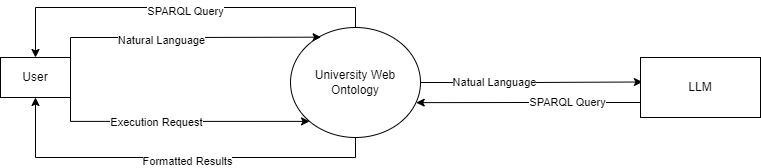

The diagram above was exported from draw.io. Its source (the exported page's mxGraphModel, read from the mxfile embedded in the PNG):
<mxGraphModel dx="864" dy="508" grid="1" gridSize="10" guides="1" tooltips="1" connect="1" arrows="1" fold="1" page="1" pageScale="1" pageWidth="1100" pageHeight="850" background="#ffffff" math="0" shadow="0">
  <root>
    <mxCell id="0" />
    <mxCell id="1" parent="0" />
    <mxCell id="6py_DWtKXm_6gq-2k5ga-6" style="edgeStyle=orthogonalEdgeStyle;rounded=0;orthogonalLoop=1;jettySize=auto;html=1;exitX=0.5;exitY=0;exitDx=0;exitDy=0;entryX=0.5;entryY=0;entryDx=0;entryDy=0;" parent="1" source="6py_DWtKXm_6gq-2k5ga-1" target="6py_DWtKXm_6gq-2k5ga-2" edge="1">
      <mxGeometry relative="1" as="geometry" />
    </mxCell>
    <mxCell id="6py_DWtKXm_6gq-2k5ga-8" value="SPARQL Query" style="edgeLabel;html=1;align=center;verticalAlign=middle;resizable=0;points=[];" parent="6py_DWtKXm_6gq-2k5ga-6" vertex="1" connectable="0">
      <mxGeometry x="-0.023" y="3" relative="1" as="geometry">
        <mxPoint as="offset" />
      </mxGeometry>
    </mxCell>
    <mxCell id="6py_DWtKXm_6gq-2k5ga-7" style="edgeStyle=orthogonalEdgeStyle;rounded=0;orthogonalLoop=1;jettySize=auto;html=1;exitX=0.5;exitY=1;exitDx=0;exitDy=0;entryX=0.5;entryY=1;entryDx=0;entryDy=0;" parent="1" source="6py_DWtKXm_6gq-2k5ga-1" target="6py_DWtKXm_6gq-2k5ga-2" edge="1">
      <mxGeometry relative="1" as="geometry" />
    </mxCell>
    <mxCell id="6py_DWtKXm_6gq-2k5ga-10" value="Formatted Results" style="edgeLabel;html=1;align=center;verticalAlign=middle;resizable=0;points=[];" parent="6py_DWtKXm_6gq-2k5ga-7" vertex="1" connectable="0">
      <mxGeometry x="-0.0568" y="3" relative="1" as="geometry">
        <mxPoint as="offset" />
      </mxGeometry>
    </mxCell>
    <mxCell id="ySHw2pT1_BUXjWs6XZre-2" style="edgeStyle=orthogonalEdgeStyle;rounded=0;orthogonalLoop=1;jettySize=auto;html=1;exitX=1;exitY=0.5;exitDx=0;exitDy=0;entryX=0.016;entryY=0.408;entryDx=0;entryDy=0;entryPerimeter=0;" parent="1" source="6py_DWtKXm_6gq-2k5ga-1" target="ySHw2pT1_BUXjWs6XZre-1" edge="1">
      <mxGeometry relative="1" as="geometry" />
    </mxCell>
    <mxCell id="ySHw2pT1_BUXjWs6XZre-3" value="Natual Language" style="edgeLabel;html=1;align=center;verticalAlign=middle;resizable=0;points=[];" parent="ySHw2pT1_BUXjWs6XZre-2" vertex="1" connectable="0">
      <mxGeometry x="-0.348" y="1" relative="1" as="geometry">
        <mxPoint as="offset" />
      </mxGeometry>
    </mxCell>
    <mxCell id="6py_DWtKXm_6gq-2k5ga-1" value="University Web Ontology" style="shape=ellipse;html=1;dashed=0;whiteSpace=wrap;perimeter=ellipsePerimeter;" parent="1" vertex="1">
      <mxGeometry x="590" y="50" width="130" height="110" as="geometry" />
    </mxCell>
    <mxCell id="6py_DWtKXm_6gq-2k5ga-11" style="edgeStyle=orthogonalEdgeStyle;rounded=0;orthogonalLoop=1;jettySize=auto;html=1;exitX=1;exitY=0;exitDx=0;exitDy=0;entryX=0.235;entryY=0.088;entryDx=0;entryDy=0;entryPerimeter=0;" parent="1" source="6py_DWtKXm_6gq-2k5ga-2" target="6py_DWtKXm_6gq-2k5ga-1" edge="1">
      <mxGeometry relative="1" as="geometry" />
    </mxCell>
    <mxCell id="6py_DWtKXm_6gq-2k5ga-12" value="Natural Language" style="edgeLabel;html=1;align=center;verticalAlign=middle;resizable=0;points=[];" parent="6py_DWtKXm_6gq-2k5ga-11" vertex="1" connectable="0">
      <mxGeometry x="-0.1881" y="-2" relative="1" as="geometry">
        <mxPoint as="offset" />
      </mxGeometry>
    </mxCell>
    <mxCell id="6py_DWtKXm_6gq-2k5ga-14" style="edgeStyle=orthogonalEdgeStyle;rounded=0;orthogonalLoop=1;jettySize=auto;html=1;exitX=1;exitY=1;exitDx=0;exitDy=0;entryX=0;entryY=1;entryDx=0;entryDy=0;" parent="1" source="6py_DWtKXm_6gq-2k5ga-2" target="6py_DWtKXm_6gq-2k5ga-1" edge="1">
      <mxGeometry relative="1" as="geometry" />
    </mxCell>
    <mxCell id="6py_DWtKXm_6gq-2k5ga-15" value="Execution Request" style="edgeLabel;html=1;align=center;verticalAlign=middle;resizable=0;points=[];" parent="6py_DWtKXm_6gq-2k5ga-14" vertex="1" connectable="0">
      <mxGeometry x="-0.1708" y="-1" relative="1" as="geometry">
        <mxPoint as="offset" />
      </mxGeometry>
    </mxCell>
    <mxCell id="6py_DWtKXm_6gq-2k5ga-2" value="User" style="html=1;dashed=0;whiteSpace=wrap;" parent="1" vertex="1">
      <mxGeometry x="300" y="80" width="70" height="40" as="geometry" />
    </mxCell>
    <mxCell id="ySHw2pT1_BUXjWs6XZre-6" style="edgeStyle=orthogonalEdgeStyle;rounded=0;orthogonalLoop=1;jettySize=auto;html=1;exitX=0;exitY=0.75;exitDx=0;exitDy=0;entryX=0.967;entryY=0.683;entryDx=0;entryDy=0;entryPerimeter=0;" parent="1" source="ySHw2pT1_BUXjWs6XZre-1" target="6py_DWtKXm_6gq-2k5ga-1" edge="1">
      <mxGeometry relative="1" as="geometry" />
    </mxCell>
    <mxCell id="ySHw2pT1_BUXjWs6XZre-7" value="SPARQL Query" style="edgeLabel;html=1;align=center;verticalAlign=middle;resizable=0;points=[];" parent="ySHw2pT1_BUXjWs6XZre-6" vertex="1" connectable="0">
      <mxGeometry x="-0.3287" y="-1" relative="1" as="geometry">
        <mxPoint x="1" as="offset" />
      </mxGeometry>
    </mxCell>
    <mxCell id="ySHw2pT1_BUXjWs6XZre-1" value="LLM" style="rounded=0;whiteSpace=wrap;html=1;" parent="1" vertex="1">
      <mxGeometry x="940" y="80" width="120" height="60" as="geometry" />
    </mxCell>
  </root>
</mxGraphModel>